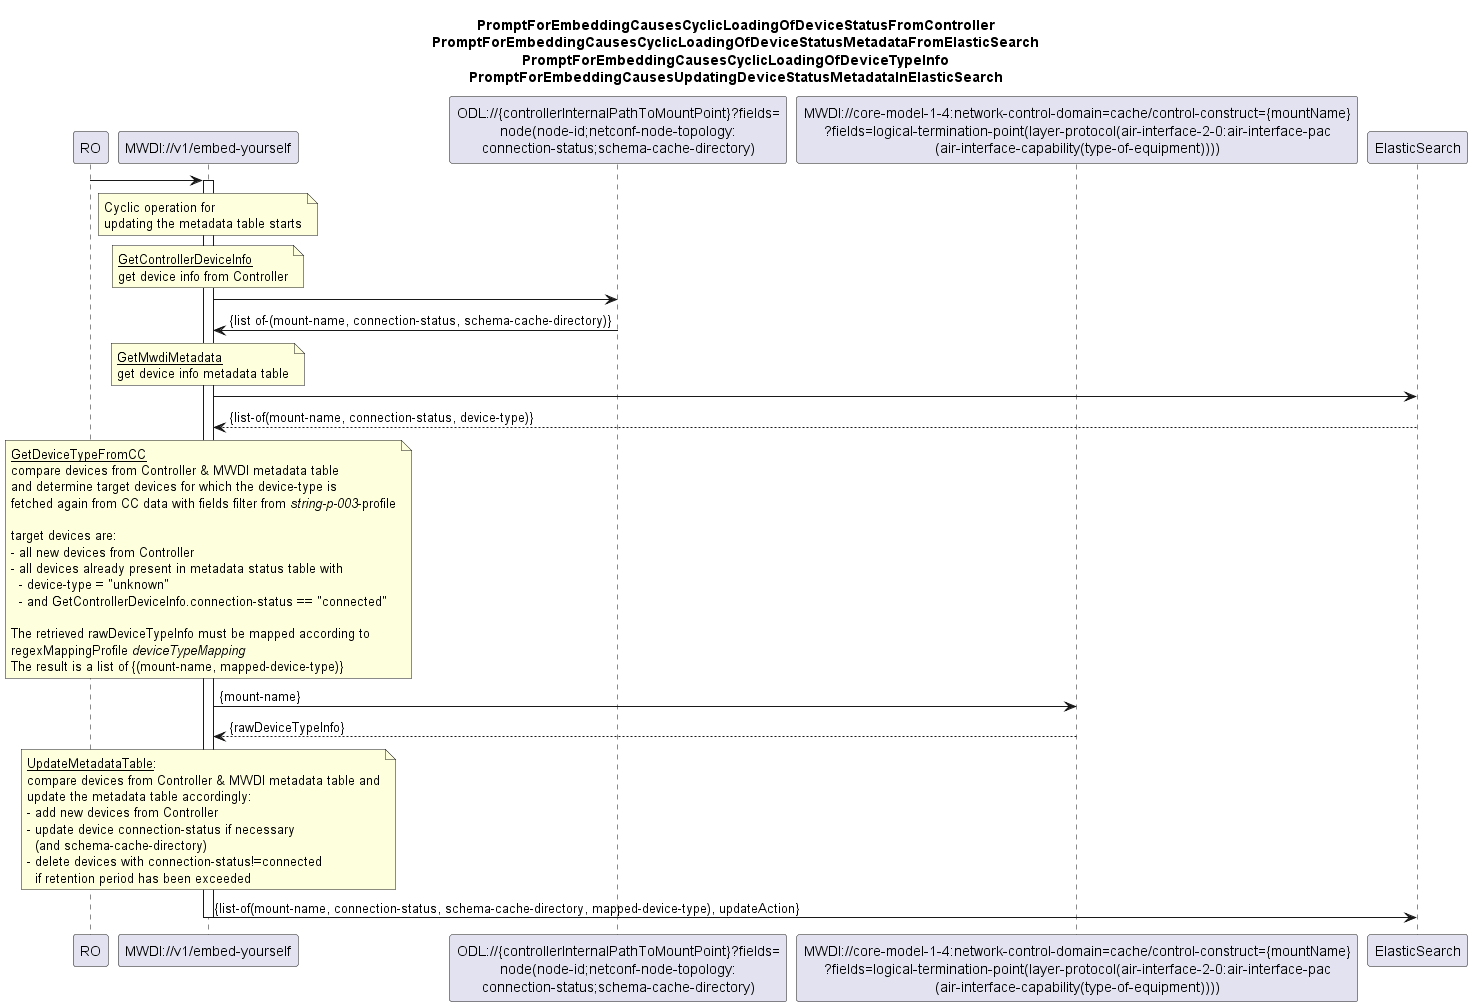

The diagram above was rendered by PlantUML. Its source (embedded in the PNG):
@startuml 00x_CyclicOperationBasedDeviceStatusSync
skinparam responseMessageBelowArrow true

title
PromptForEmbeddingCausesCyclicLoadingOfDeviceStatusFromController
PromptForEmbeddingCausesCyclicLoadingOfDeviceStatusMetadataFromElasticSearch
PromptForEmbeddingCausesCyclicLoadingOfDeviceTypeInfo
PromptForEmbeddingCausesUpdatingDeviceStatusMetadataInElasticSearch
end title

participant "RO" as ro
participant "MWDI://v1/embed-yourself" as mwdi
participant "ODL://{controllerInternalPathToMountPoint}?fields=\nnode(node-id;netconf-node-topology:\nconnection-status;schema-cache-directory)" as odlConnectionStatus
participant "MWDI://core-model-1-4:network-control-domain=cache/control-construct={mountName}\n?fields=logical-termination-point(layer-protocol(air-interface-2-0:air-interface-pac\n(air-interface-capability(type-of-equipment))))" as mwdiDevType
participant "ElasticSearch" as es

ro -> mwdi
activate mwdi

note over mwdi
Cyclic operation for 
updating the metadata table starts
end note

'get device info from Controller
note over mwdi
  <u>GetControllerDeviceInfo</u>
  get device info from Controller
end note
mwdi -> odlConnectionStatus
odlConnectionStatus -> mwdi: {list of-(mount-name, connection-status, schema-cache-directory)}

'get relevant MWDI metadata table info ElasticSearch
note over mwdi
  <u>GetMwdiMetadata</u>
  get device info metadata table
end note
mwdi -> es
es --> mwdi: {list-of(mount-name, connection-status, device-type)}

note over mwdi
<u>GetDeviceTypeFromCC</u>
compare devices from Controller & MWDI metadata table 
and determine target devices for which the device-type is 
fetched again from CC data with fields filter from <i>string-p-003</i>-profile

target devices are:
- all new devices from Controller
- all devices already present in metadata status table with
  - device-type = "unknown"
  - and GetControllerDeviceInfo.connection-status == "connected"

The retrieved rawDeviceTypeInfo must be mapped according to
regexMappingProfile <i>deviceTypeMapping</i>
The result is a list of {(mount-name, mapped-device-type)}
end note

mwdi -> mwdiDevType: {mount-name}
mwdiDevType --> mwdi: {rawDeviceTypeInfo}

note over mwdi
<u>UpdateMetadataTable</u>:
compare devices from Controller & MWDI metadata table and
update the metadata table accordingly:
- add new devices from Controller
- update device connection-status if necessary 
  (and schema-cache-directory)
- delete devices with connection-status!=connected 
  if retention period has been exceeded
end note

mwdi -> es: {list-of(mount-name, connection-status, schema-cache-directory, mapped-device-type), updateAction}
deactivate mwdi

@enduml